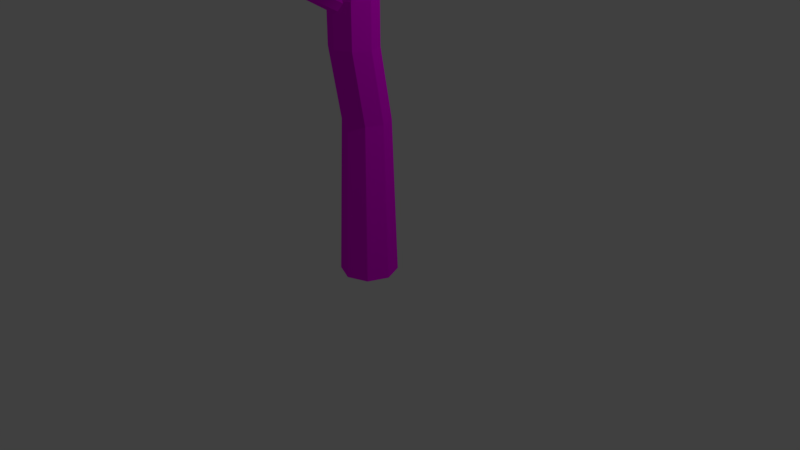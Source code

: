 # Source: Tree004.blend  (saved by Blender 2.79.0; exported with 4.5.12 LTS)
import bpy
from mathutils import Matrix  # noqa: F401  (used for matrix-valued properties, if any)

bpy.ops.wm.read_factory_settings(use_empty=True)
scene = bpy.context.scene
scene.name = 'Scene'

# ---- collections
col_collection_1 = bpy.data.collections.new('Collection 1'); scene.collection.children.link(col_collection_1)

# ---- images (referenced by path relative to the original .blend; pixels are not part of the script)
import os
ASSET_DIR = os.environ.get("B2B_ASSET_DIR", "")  # directory of the original .blend (textures are referenced by path, not embedded)
HERE = os.path.dirname(os.path.abspath(__file__))  # packed textures are extracted next to this script under _unpacked/

def load_image(name, relpath, width, height, colorspace="sRGB"):
    """Load a texture the original file referenced (path relative to the .blend, or extracted next to this script)."""
    p = next((c for c in (os.path.join(HERE, relpath), os.path.join(ASSET_DIR, relpath)) if relpath and os.path.exists(c)), "")
    if p:
        img = bpy.data.images.load(p, check_existing=True)
        img.name = name
    else:  # same state as the original file: an image datablock whose file is absent (Cycles renders it pink)
        img = bpy.data.images.new(name, width, height)
        img.source = "FILE"
        img.filepath = "//" + (relpath or name)
    img.colorspace_settings.name = colorspace
    return img
img_tree004tex_png = load_image('Tree004Tex.png', 'Tree004Tex.png', 1024, 1024, 'sRGB')

# ---- materials (node trees are filled in below, after node groups)
mat_root = bpy.data.materials.new('Root')
mat_root.alpha_threshold = 0.0
mat_root.roughness = 0.5

# ---- material node trees
mat_root.use_nodes = True; mat_root.node_tree.nodes.clear()
_N = mat_root.node_tree.nodes; _L = mat_root.node_tree.links
n0 = _N.new('ShaderNodeBsdfDiffuse'); n0.name = 'Diffuse BSDF'; n0.location = (159, 336)
n1 = _N.new('ShaderNodeTexImage'); n1.name = 'Image Texture'; n1.location = (-18, 276)
n1.width = 140
n1.image = img_tree004tex_png
n2 = _N.new('ShaderNodeOutputMaterial'); n2.name = 'Material Output'; n2.location = (384, 299)
_L.new(n0.outputs[0], n2.inputs[0])
_L.new(n1.outputs[0], n0.inputs[0])
n2.is_active_output = True

# ---- world
world_world = bpy.data.worlds.new('World'); scene.world = world_world
world_world.color = (0.05088, 0.05088, 0.05088)
world_world.use_sun_shadow = False
world_world.sun_shadow_jitter_overblur = 0.0
world_world.cycles.sampling_method = 'MANUAL'

# ---- cameras
cam_camera = bpy.data.cameras.new('Camera')
cam_camera.clip_end = 100.0
cam_camera.lens = 35.0
cam_camera.sensor_width = 32.0
cam_camera.sensor_height = 18.0
cam_camera.ortho_scale = 7.314
cam_camera.dof.focus_distance = 0.0

# ---- lights
light_lamp = bpy.data.lights.new('Lamp', 'POINT')
light_lamp.transmission_factor = 0.0
light_lamp.cutoff_distance = 30.0
light_lamp.energy = 100.0
light_lamp.shadow_buffer_clip_start = 1.001
light_lamp.shadow_soft_size = 0.1
light_lamp.shadow_maximum_resolution = 0.006
light_lamp.use_absolute_resolution = True

# ---- meshes
me_cylinder_001 = bpy.data.meshes.new('Cylinder.001')
me_cylinder_001.from_pydata([(2.974e-09, 0.3684, -0.2), (2.974e-09, 0.3684, -0.2), (0.0, 0.3, 1.828), (0.2605, 0.2605, -0.2), (0.2605, 0.2605, -0.2), (0.2605, 0.2605, -0.2), (0.2121, 0.2121, 1.828), (0.2121, 0.2121, 1.828), (0.3684, -1.61e-08, -0.2), (0.3684, -1.61e-08, -0.2), (0.3, -1.311e-08, 1.828), (0.2605, -0.2605, -0.2), (0.2605, -0.2605, -0.2), (0.2605, -0.2605, -0.2), (0.2121, -0.2121, 1.828), (0.2121, -0.2121, 1.828), (-2.924e-08, -0.3684, -0.2), (-2.924e-08, -0.3684, -0.2), (-2.623e-08, -0.3, 1.828), (-0.2605, -0.2605, -0.2), (-0.2605, -0.2605, -0.2), (-0.2605, -0.2605, -0.2), (-0.2121, -0.2121, 1.828), (-0.2121, -0.2121, 1.828), (-0.3684, 4.394e-09, -0.2), (-0.3684, 4.394e-09, -0.2), (-0.3, 3.577e-09, 1.828), (-0.2605, 0.2605, -0.2), (-0.2605, 0.2605, -0.2), (-0.2605, 0.2605, -0.2), (-0.2121, 0.2121, 1.828), (-0.2121, 0.2121, 1.828), (0.2121, 0.04112, 2.746), (0.2121, 0.04112, 2.746), (0.0, 0.129, 2.746), (0.3, -0.171, 2.746), (0.2121, -0.3831, 2.746), (0.2121, -0.3831, 2.746), (-2.623e-08, -0.471, 2.746), (-0.2121, -0.3831, 2.746), (-0.2121, -0.3831, 2.746), (-0.3, -0.171, 2.746), (-0.2121, 0.04112, 2.746), (-0.2121, 0.04112, 2.746), (0.2121, 0.04112, 3.296), (0.2121, 0.04112, 3.296), (0.0, 0.129, 3.296), (0.3, -0.171, 3.296), (0.2121, -0.3831, 3.296), (0.2121, -0.3831, 3.296), (-2.623e-08, -0.471, 3.296), (-0.2121, -0.3831, 3.296), (-0.2121, -0.3831, 3.296), (-0.3, -0.171, 3.296), (-0.2121, 0.04112, 3.296), (-0.2121, 0.04112, 3.296), (0.2121, 0.3057, 4.181), (0.2121, 0.3057, 4.181), (2.072e-07, 0.3936, 4.181), (0.3, 0.09355, 4.181), (0.2121, -0.1186, 4.181), (0.2121, -0.1186, 4.181), (1.81e-07, -0.2064, 4.181), (-0.2121, -0.1186, 4.181), (-0.2121, -0.1186, 4.181), (-0.3, 0.09355, 4.181), (-0.2121, 0.3057, 4.181), (-0.2121, 0.3057, 4.181), (0.1678, 0.2613, 5.018), (0.1678, 0.2613, 5.018), (4.015e-07, 0.3308, 5.018), (4.015e-07, 0.3308, 5.018), (0.2373, 0.09355, 5.018), (0.1678, -0.07424, 5.018), (0.1678, -0.07424, 5.018), (3.807e-07, -0.1437, 5.018), (-0.1678, -0.07424, 5.018), (-0.1678, -0.07424, 5.018), (-0.2373, 0.09355, 5.018), (-0.1678, 0.2613, 5.018), (-0.1678, 0.2613, 5.018), (0.2121, 0.6692, 6.014), (0.2121, 0.6692, 6.014), (8.698e-07, 0.7571, 6.014), (8.698e-07, 0.7571, 6.014), (0.3, 0.4571, 6.014), (0.2121, 0.245, 6.014), (0.2121, 0.245, 6.014), (8.436e-07, 0.1571, 6.014), (-0.2121, 0.245, 6.014), (-0.2121, 0.245, 6.014), (-0.3, 0.4571, 6.014), (-0.2121, 0.6692, 6.014), (-0.2121, 0.6692, 6.014), (0.2362, 0.6019, 6.595), (0.2362, 0.6019, 6.595), (0.2362, 0.6019, 6.595), (1.143e-06, 0.6997, 6.595), (1.143e-06, 0.6997, 6.595), (0.3341, 0.3657, 6.595), (0.3341, 0.3657, 6.595), (0.2362, 0.1294, 6.595), (0.2362, 0.1294, 6.595), (0.2362, 0.1294, 6.595), (1.114e-06, 0.03157, 6.595), (1.114e-06, 0.03157, 6.595), (-0.2362, 0.1294, 6.595), (-0.2362, 0.1294, 6.595), (-0.2362, 0.1294, 6.595), (-0.3341, 0.3657, 6.595), (-0.3341, 0.3657, 6.595), (-0.2362, 0.6019, 6.595), (-0.2362, 0.6019, 6.595), (-0.2362, 0.6019, 6.595), (-1.621e-08, 1.077, 5.169), (-1.114e-08, 0.03117, 4.617), (-1.114e-08, 0.03117, 4.617), (0.03125, 1.077, 5.157), (0.03125, 1.077, 5.157), (0.09681, 0.03117, 4.577), (0.09681, 0.03117, 4.577), (0.09681, 0.03117, 4.577), (0.04419, 1.077, 5.125), (0.1369, 0.03117, 4.48), (0.1369, 0.03117, 4.48), (0.03125, 1.077, 5.094), (0.03125, 1.077, 5.094), (0.09681, 0.03117, 4.383), (0.09681, 0.03117, 4.383), (0.09681, 0.03117, 4.383), (-2.007e-08, 1.077, 5.081), (-2.007e-08, 1.077, 5.081), (-2.311e-08, 0.03117, 4.343), (-2.311e-08, 0.03117, 4.343), (-0.03125, 1.077, 5.094), (-0.03125, 1.077, 5.094), (-0.03125, 1.077, 5.094), (-0.09681, 0.03117, 4.383), (-0.09681, 0.03117, 4.383), (-0.09681, 0.03117, 4.383), (-0.04419, 1.077, 5.125), (-0.1369, 0.03117, 4.48), (-0.1369, 0.03117, 4.48), (-0.03125, 1.077, 5.157), (-0.03125, 1.077, 5.157), (-0.09681, 0.03117, 4.577), (-0.09681, 0.03117, 4.577), (-0.09681, 0.03117, 4.577), (-1.621e-08, 1.309, 5.367), (-1.621e-08, 1.309, 5.367), (0.03125, 1.309, 5.354), (0.03125, 1.309, 5.354), (0.03125, 1.309, 5.354), (0.04419, 1.309, 5.323), (0.04419, 1.309, 5.323), (0.03125, 1.309, 5.291), (0.03125, 1.309, 5.291), (0.03125, 1.309, 5.291), (-2.007e-08, 1.309, 5.279), (-2.007e-08, 1.309, 5.279), (-0.03125, 1.309, 5.291), (-0.03125, 1.309, 5.291), (-0.04419, 1.309, 5.323), (-0.04419, 1.309, 5.323), (-0.03125, 1.309, 5.354), (-0.03125, 1.309, 5.354), (-0.03125, 1.309, 5.354), (-1.621e-08, 1.542, 5.731), (-1.621e-08, 1.542, 5.731), (0.03125, 1.542, 5.718), (0.03125, 1.542, 5.718), (0.04419, 1.542, 5.687), (0.04419, 1.542, 5.687), (0.04419, 1.542, 5.687), (0.03125, 1.542, 5.655), (0.03125, 1.542, 5.655), (-2.007e-08, 1.542, 5.642), (-0.03125, 1.542, 5.655), (-0.04419, 1.542, 5.687), (-0.04419, 1.542, 5.687), (-0.03125, 1.542, 5.718), (-0.03125, 1.542, 5.718), (-0.03125, 1.542, 5.718), (1.065, 0.02166, 4.399), (1.065, 0.02166, 4.399), (-0.02319, 0.02166, 4.135), (-0.02319, 0.02166, 4.135), (1.065, -0.09696, 4.35), (1.065, -0.09696, 4.35), (1.065, -0.09696, 4.35), (-0.02319, -0.1439, 4.066), (-0.02319, -0.1439, 4.066), (-0.02319, -0.1439, 4.066), (1.065, -0.1461, 4.231), (-0.02319, -0.2125, 3.901), (-0.02319, -0.2125, 3.901), (1.065, -0.09696, 4.113), (1.065, -0.09696, 4.113), (-0.02319, -0.1439, 3.735), (-0.02319, -0.1439, 3.735), (-0.02319, -0.1439, 3.735), (1.065, 0.02166, 4.064), (-0.02319, 0.02166, 3.666), (-0.02319, 0.02166, 3.666), (1.065, 0.1403, 4.113), (1.065, 0.1403, 4.113), (-0.02319, 0.1872, 3.735), (-0.02319, 0.1872, 3.735), (-0.02319, 0.1872, 3.735), (1.065, 0.1894, 4.231), (-0.02319, 0.2558, 3.901), (-0.02319, 0.2558, 3.901), (1.065, 0.1403, 4.35), (1.065, 0.1403, 4.35), (-0.02319, 0.1872, 4.066), (-0.02319, 0.1872, 4.066), (-0.02319, 0.1872, 4.066), (1.942, 0.02166, 5.091), (1.942, 0.02166, 5.091), (1.942, -0.05973, 5.057), (1.942, -0.05973, 5.057), (1.942, -0.09345, 4.976), (1.942, -0.05973, 4.894), (1.942, -0.05973, 4.894), (1.942, 0.02166, 4.86), (1.942, 0.02166, 4.86), (1.942, 0.103, 4.894), (1.942, 0.103, 4.894), (1.942, 0.103, 4.894), (1.942, 0.1368, 4.976), (1.942, 0.1368, 4.976), (1.942, 0.103, 5.057), (1.942, 0.103, 5.057), (1.942, 0.103, 5.057), (2.427, 0.02166, 5.713), (2.427, 0.02166, 5.713), (2.449, -0.03177, 5.71), (2.449, -0.03177, 5.71), (2.449, -0.03177, 5.71), (2.502, -0.05391, 5.7), (2.502, -0.05391, 5.7), (2.555, -0.03177, 5.691), (2.555, -0.03177, 5.691), (2.555, -0.03177, 5.691), (2.576, 0.02166, 5.687), (2.576, 0.02166, 5.687), (2.576, 0.02166, 5.687), (2.555, 0.07509, 5.691), (2.555, 0.07509, 5.691), (2.502, 0.09722, 5.7), (2.502, 0.09722, 5.7), (2.502, 0.09722, 5.7), (2.449, 0.07509, 5.71), (2.449, 0.07509, 5.71), (2.449, 0.07509, 5.71), (-0.2246, -0.8842, 3.661), (0.06175, -0.09745, 3.34), (0.06175, -0.09745, 3.34), (-0.3052, -0.8549, 3.626), (-0.3052, -0.8549, 3.626), (-0.3052, -0.8549, 3.626), (-0.0682, -0.05015, 3.282), (-0.0682, -0.05015, 3.282), (-0.0682, -0.05015, 3.282), (-0.3386, -0.8427, 3.54), (-0.3386, -0.8427, 3.54), (-0.122, -0.03056, 3.144), (-0.122, -0.03056, 3.144), (-0.3052, -0.8549, 3.454), (-0.3052, -0.8549, 3.454), (-0.0682, -0.05015, 3.006), (-0.0682, -0.05015, 3.006), (-0.0682, -0.05015, 3.006), (-0.2246, -0.8842, 3.419), (0.06175, -0.09745, 2.948), (0.06175, -0.09745, 2.948), (-0.144, -0.9135, 3.454), (-0.144, -0.9135, 3.454), (0.1917, -0.1448, 3.006), (0.1917, -0.1448, 3.006), (0.1917, -0.1448, 3.006), (-0.1106, -0.9257, 3.54), (-0.1106, -0.9257, 3.54), (0.2455, -0.1643, 3.144), (0.2455, -0.1643, 3.144), (0.2455, -0.1643, 3.144), (-0.144, -0.9135, 3.626), (-0.144, -0.9135, 3.626), (0.1917, -0.1448, 3.282), (0.1917, -0.1448, 3.282), (0.1917, -0.1448, 3.282), (-0.6019, -1.921, 4.534), (-0.6019, -1.921, 4.534), (-0.6019, -1.921, 4.534), (-0.6438, -1.905, 4.515), (-0.6438, -1.905, 4.515), (-0.6612, -1.899, 4.471), (-0.6612, -1.899, 4.471), (-0.6438, -1.905, 4.426), (-0.6438, -1.905, 4.426), (-0.6019, -1.921, 4.407), (-0.6019, -1.921, 4.407), (-0.6019, -1.921, 4.407), (-0.5599, -1.936, 4.426), (-0.5599, -1.936, 4.426), (-0.5425, -1.942, 4.471), (-0.5425, -1.942, 4.471), (-0.5599, -1.936, 4.515), (-0.5599, -1.936, 4.515), (-0.6762, -2.125, 4.931), (-0.6762, -2.125, 4.931), (-0.6762, -2.125, 4.931), (-0.7181, -2.11, 4.912), (-0.7181, -2.11, 4.912), (-0.7355, -2.103, 4.867), (-0.7355, -2.103, 4.867), (-0.7355, -2.103, 4.867), (-0.7181, -2.11, 4.823), (-0.7181, -2.11, 4.823), (-0.6762, -2.125, 4.804), (-0.6762, -2.125, 4.804), (-0.6342, -2.14, 4.823), (-0.6169, -2.146, 4.867), (-0.6169, -2.146, 4.867), (-0.6342, -2.14, 4.912), (-0.6342, -2.14, 4.912), (-0.9493, 0.09056, 5.363), (-0.1639, 0.09056, 4.948), (-0.1639, 0.09056, 4.948), (-0.9493, 0.114, 5.353), (-0.9493, 0.114, 5.353), (-0.1639, 0.1633, 4.918), (-0.1639, 0.1633, 4.918), (-0.1639, 0.1633, 4.918), (-0.9493, 0.1237, 5.33), (-0.1639, 0.1934, 4.846), (-0.1639, 0.1934, 4.846), (-0.9493, 0.114, 5.307), (-0.9493, 0.114, 5.307), (-0.1639, 0.1633, 4.773), (-0.1639, 0.1633, 4.773), (-0.1639, 0.1633, 4.773), (-0.9493, 0.09056, 5.297), (-0.1639, 0.09056, 4.743), (-0.1639, 0.09056, 4.743), (-0.9493, 0.06709, 5.307), (-0.9493, 0.06709, 5.307), (-0.1639, 0.01786, 4.773), (-0.1639, 0.01786, 4.773), (-0.1639, 0.01786, 4.773), (-0.9493, 0.05737, 5.33), (-0.1639, -0.01225, 4.846), (-0.1639, -0.01225, 4.846), (-0.9493, 0.06709, 5.353), (-0.9493, 0.06709, 5.353), (-0.1639, 0.01786, 4.918), (-0.1639, 0.01786, 4.918), (-0.1639, 0.01786, 4.918), (-1.123, 0.09056, 5.511), (-1.123, 0.09056, 5.511), (-1.123, 0.114, 5.502), (-1.123, 0.114, 5.502), (-1.123, 0.114, 5.502), (-1.123, 0.1237, 5.478), (-1.123, 0.1237, 5.478), (-1.123, 0.114, 5.455), (-1.123, 0.114, 5.455), (-1.123, 0.114, 5.455), (-1.123, 0.09056, 5.445), (-1.123, 0.09056, 5.445), (-1.123, 0.06709, 5.455), (-1.123, 0.06709, 5.455), (-1.123, 0.06709, 5.455), (-1.123, 0.05737, 5.478), (-1.123, 0.05737, 5.478), (-1.123, 0.06709, 5.502), (-1.123, 0.06709, 5.502), (-1.298, 0.09056, 5.785), (-1.298, 0.09056, 5.785), (-1.298, 0.09056, 5.785), (-1.298, 0.114, 5.775), (-1.298, 0.114, 5.775), (-1.298, 0.1237, 5.752), (-1.298, 0.1237, 5.752), (-1.298, 0.1237, 5.752), (-1.298, 0.114, 5.728), (-1.298, 0.114, 5.728), (-1.298, 0.09056, 5.718), (-1.298, 0.06709, 5.728), (-1.298, 0.05737, 5.752), (-1.298, 0.05737, 5.752), (-1.298, 0.06709, 5.775), (-1.298, 0.06709, 5.775), (-1.298, 0.06709, 5.775), (-0.05805, 0.9057, 6.278), (0.7724, 1.4, 6.692), (-0.1986, 1.642, 7.015), (0.1805, -1.595, 9.261), (2.18, -0.7134, 8.394), (2.18, -0.7134, 8.394), (2.18, -0.7134, 8.394), (0.7985, 0.6194, 9.751), (0.7985, 0.6194, 9.751), (0.7985, 0.6194, 9.751), (-1.437, 0.1103, 9.233), (-1.437, 0.1103, 9.233), (-1.437, 0.1103, 9.233), (-1.437, -1.537, 7.556), (-1.437, -1.537, 7.556), (-1.437, -1.537, 7.556), (0.7985, -2.046, 7.038), (0.7985, -2.046, 7.038), (0.7985, -2.046, 7.038), (1.798, 1.537, 7.832), (1.798, 1.537, 7.832), (1.798, 1.537, 7.832), (-0.4374, 2.046, 8.35), (-0.4374, 2.046, 8.35), (-0.4374, 2.046, 8.35), (-1.819, 0.7134, 6.993), (-1.819, 0.7134, 6.993), (-1.819, 0.7134, 6.993), (-0.4374, -0.6194, 5.636), (-0.4374, -0.6194, 5.636), (-0.4374, -0.6194, 5.636), (1.798, -0.1103, 6.154), (1.798, -0.1103, 6.154), (0.1805, 1.595, 6.127), (0.1805, 1.595, 6.127), (1.272, -0.3031, 5.765), (1.272, -0.3031, 5.765), (2.147, -0.9717, 5.401), (2.147, -0.9717, 5.401), (2.133, -0.7314, 6.536), (2.133, -0.7314, 6.536), (2.133, -0.7314, 6.536), (1.606, 0.413, 6.548), (1.606, 0.413, 6.548), (1.606, 0.413, 6.548), (1.293, 0.88, 5.42), (1.293, 0.88, 5.42), (1.293, 0.88, 5.42), (1.628, 0.0242, 4.711), (1.628, 0.0242, 4.711), (1.628, 0.0242, 4.711), (3.021, -0.6688, 5.958), (3.021, -0.6688, 5.958), (3.021, -0.6688, 5.958), (2.687, 0.187, 6.667), (2.687, 0.187, 6.667), (2.687, 0.187, 6.667), (2.168, 1.183, 5.978), (2.168, 1.183, 5.978), (2.168, 1.183, 5.978), (2.181, 0.9426, 4.842), (2.181, 0.9426, 4.842), (2.181, 0.9426, 4.842), (2.709, -0.2018, 4.83), (2.709, -0.2018, 4.83), (2.709, -0.2018, 4.83), (3.043, 0.5143, 5.613), (-2.097, -0.9606, 5.395), (-2.097, -0.9606, 5.395), (-2.097, -0.9606, 5.395), (-1.797, 0.1056, 4.854), (-1.797, 0.1056, 4.854), (-1.01, -0.5533, 5.395), (-1.01, -0.5533, 5.395), (-1.01, 0.7645, 5.395), (-1.01, 0.7645, 5.395), (-1.01, 0.7645, 5.395), (-2.769, 0.1056, 5.395), (-2.769, 0.1056, 5.395), (-2.769, 0.1056, 5.395), (-2.097, 1.172, 5.395), (-2.097, 1.172, 5.395), (-2.097, 1.172, 5.395), (-0.8248, 0.1056, 6.27), (-0.8248, 0.1056, 6.27), (-0.8248, 0.1056, 6.27), (-1.496, -0.9606, 6.27), (-1.496, -0.9606, 6.27), (-1.496, -0.9606, 6.27), (-2.583, -0.5533, 6.27), (-2.583, -0.5533, 6.27), (-2.583, -0.5533, 6.27), (-2.583, 0.7645, 6.27), (-2.583, 0.7645, 6.27), (-2.583, 0.7645, 6.27), (-1.496, 1.172, 6.27), (-1.496, 1.172, 6.27), (-1.496, 1.172, 6.27), (-1.797, 0.1056, 6.811), (-0.9417, -3.006, 4.623), (-0.9417, -3.006, 4.623), (-0.9417, -3.006, 4.623), (-0.6414, -1.94, 4.26), (-0.6414, -1.94, 4.26), (0.145, -2.599, 4.623), (0.145, -2.599, 4.623), (0.145, -1.281, 4.623), (0.145, -1.281, 4.623), (0.145, -1.281, 4.623), (-1.613, -1.94, 4.623), (-1.613, -1.94, 4.623), (-1.613, -1.94, 4.623), (-0.9417, -0.874, 4.623), (-0.9417, -0.874, 4.623), (-0.9417, -0.874, 4.623), (0.3307, -1.94, 5.211), (0.3307, -1.94, 5.211), (0.3307, -1.94, 5.211), (-0.341, -3.006, 5.211), (-0.341, -3.006, 5.211), (-0.341, -3.006, 5.211), (-1.428, -2.599, 5.211), (-1.428, -2.599, 5.211), (-1.428, -2.599, 5.211), (-1.428, -1.281, 5.211), (-1.428, -1.281, 5.211), (-1.428, -1.281, 5.211), (-0.341, -0.874, 5.211), (-0.341, -0.874, 5.211), (-0.341, -0.874, 5.211), (-0.6414, -1.94, 5.574), (-0.2604, 1.34, 5.342), (-0.2604, 1.34, 5.342), (0.7341, 1.213, 5.658), (0.7341, 1.213, 5.658), (-0.05805, 0.9057, 6.278), (-0.05805, 0.9057, 6.278), (-0.05805, 0.9057, 6.278), (-0.8369, 1.605, 6.18), (-0.8369, 1.605, 6.18), (-0.8369, 1.605, 6.18), (-0.526, 2.345, 5.501), (-0.526, 2.345, 5.501), (-0.526, 2.345, 5.501), (0.4449, 2.102, 5.178), (0.4449, 2.102, 5.178), (0.4449, 2.102, 5.178), (0.7724, 1.4, 6.692), (0.7724, 1.4, 6.692), (0.7724, 1.4, 6.692), (-0.1986, 1.642, 7.015), (-0.1986, 1.642, 7.015), (-0.1986, 1.642, 7.015), (-0.4878, 2.532, 6.535), (-0.4878, 2.532, 6.535), (-0.4878, 2.532, 6.535), (0.3044, 2.839, 5.915), (0.3044, 2.839, 5.915), (0.3044, 2.839, 5.915), (1.083, 2.139, 6.013), (1.083, 2.139, 6.013), (1.083, 2.139, 6.013), (0.5068, 2.405, 6.851)], [], [(0, 2, 6), (0, 6, 3), (4, 7, 10), (4, 10, 8), (8, 10, 14), (8, 14, 11), (12, 15, 18), (12, 18, 16), (16, 18, 22), (16, 22, 19), (20, 23, 26), (20, 26, 24), (26, 23, 39), (26, 39, 41), (24, 26, 30), (24, 30, 27), (2, 0, 28), (2, 28, 31), (29, 1, 5), (5, 9, 13), (13, 17, 21), (21, 25, 29), (29, 5, 13), (13, 21, 29), (40, 38, 50), (40, 50, 51), (18, 15, 36), (18, 36, 38), (30, 26, 41), (30, 41, 42), (10, 7, 32), (10, 32, 35), (22, 18, 38), (22, 38, 40), (2, 31, 43), (2, 43, 34), (6, 2, 34), (6, 34, 33), (14, 10, 35), (14, 35, 37), (54, 53, 65), (54, 65, 66), (37, 35, 47), (37, 47, 48), (33, 34, 46), (33, 46, 44), (34, 43, 55), (34, 55, 46), (41, 39, 52), (41, 52, 53), (38, 36, 49), (38, 49, 50), (35, 32, 45), (35, 45, 47), (42, 41, 53), (42, 53, 54), (65, 63, 76), (65, 76, 78), (51, 50, 62), (51, 62, 64), (48, 47, 59), (48, 59, 60), (44, 46, 58), (44, 58, 56), (46, 55, 67), (46, 67, 58), (53, 52, 63), (53, 63, 65), (50, 49, 61), (50, 61, 62), (47, 45, 57), (47, 57, 59), (68, 70, 83), (68, 83, 81), (62, 61, 73), (62, 73, 75), (59, 57, 68), (59, 68, 72), (66, 65, 78), (66, 78, 79), (64, 62, 75), (64, 75, 77), (60, 59, 72), (60, 72, 74), (56, 58, 71), (56, 71, 69), (58, 67, 80), (58, 80, 71), (92, 91, 109), (92, 109, 111), (71, 80, 93), (71, 93, 84), (78, 76, 89), (78, 89, 91), (75, 73, 86), (75, 86, 88), (72, 68, 81), (72, 81, 85), (79, 78, 91), (79, 91, 92), (77, 75, 88), (77, 88, 90), (74, 72, 85), (74, 85, 87), (99, 94, 97), (97, 112, 110), (110, 106, 104), (104, 101, 99), (99, 97, 110), (110, 104, 99), (90, 88, 105), (90, 105, 107), (87, 85, 100), (87, 100, 102), (82, 84, 98), (82, 98, 95), (84, 93, 113), (84, 113, 98), (91, 89, 108), (91, 108, 109), (88, 86, 103), (88, 103, 105), (85, 81, 96), (85, 96, 100), (114, 115, 119), (114, 119, 117), (118, 120, 123), (118, 123, 122), (122, 123, 127), (122, 127, 125), (126, 128, 132), (126, 132, 130), (130, 132, 137), (130, 137, 134), (135, 138, 141), (135, 141, 140), (124, 121, 116), (116, 145, 142), (142, 139, 133), (133, 129, 124), (124, 116, 142), (142, 133, 124), (140, 141, 146), (140, 146, 143), (144, 147, 115), (144, 115, 114), (135, 140, 162), (135, 162, 160), (155, 158, 176), (155, 176, 174), (126, 130, 159), (126, 159, 156), (140, 143, 164), (140, 164, 162), (118, 122, 153), (118, 153, 150), (131, 136, 161), (131, 161, 158), (144, 114, 148), (144, 148, 165), (114, 117, 151), (114, 151, 148), (122, 125, 157), (122, 157, 153), (180, 167, 169), (169, 171, 174), (174, 176, 177), (177, 178, 180), (180, 169, 174), (174, 177, 180), (152, 154, 172), (152, 172, 170), (162, 164, 181), (162, 181, 179), (158, 161, 177), (158, 177, 176), (153, 157, 175), (153, 175, 173), (149, 152, 170), (149, 170, 168), (166, 149, 168), (166, 168, 182), (161, 163, 178), (161, 178, 177), (183, 185, 190), (183, 190, 187), (188, 191, 194), (188, 194, 193), (193, 194, 198), (193, 198, 196), (197, 199, 202), (197, 202, 201), (201, 202, 206), (201, 206, 204), (205, 207, 210), (205, 210, 209), (195, 192, 186), (186, 214, 211), (211, 208, 203), (203, 200, 195), (195, 186, 211), (211, 203, 195), (209, 210, 215), (209, 215, 212), (213, 216, 185), (213, 185, 183), (205, 209, 229), (205, 229, 226), (222, 224, 244), (222, 244, 241), (197, 201, 224), (197, 224, 222), (209, 212, 231), (209, 231, 229), (188, 193, 221), (188, 221, 219), (201, 204, 227), (201, 227, 224), (213, 183, 217), (213, 217, 232), (184, 189, 220), (184, 220, 218), (193, 196, 223), (193, 223, 221), (252, 234, 236), (236, 239, 242), (242, 245, 247), (247, 249, 252), (252, 236, 242), (242, 247, 252), (219, 221, 240), (219, 240, 237), (229, 231, 253), (229, 253, 250), (225, 228, 248), (225, 248, 246), (221, 223, 243), (221, 243, 240), (218, 220, 238), (218, 238, 235), (233, 218, 235), (233, 235, 254), (228, 230, 251), (228, 251, 248), (255, 256, 261), (255, 261, 258), (259, 262, 266), (259, 266, 264), (264, 266, 270), (264, 270, 268), (269, 271, 274), (269, 274, 273), (273, 274, 278), (273, 278, 276), (277, 279, 283), (277, 283, 281), (267, 263, 257), (257, 288, 284), (284, 280, 275), (275, 272, 267), (267, 257, 284), (284, 275, 267), (282, 285, 289), (282, 289, 286), (287, 290, 256), (287, 256, 255), (277, 281, 305), (277, 305, 303), (298, 300, 319), (298, 319, 317), (269, 273, 301), (269, 301, 299), (282, 286, 307), (282, 307, 306), (260, 265, 296), (260, 296, 294), (273, 276, 304), (273, 304, 301), (287, 255, 291), (287, 291, 308), (255, 258, 295), (255, 295, 291), (264, 268, 298), (264, 298, 297), (324, 309, 312), (312, 314, 318), (318, 320, 321), (321, 322, 324), (324, 312, 318), (318, 321, 324), (294, 296, 315), (294, 315, 313), (306, 307, 325), (306, 325, 323), (302, 303, 321), (302, 321, 320), (297, 298, 317), (297, 317, 316), (292, 294, 313), (292, 313, 310), (307, 293, 311), (307, 311, 325), (303, 305, 322), (303, 322, 321), (326, 327, 331), (326, 331, 329), (330, 332, 335), (330, 335, 334), (334, 335, 339), (334, 339, 337), (338, 340, 343), (338, 343, 342), (342, 343, 347), (342, 347, 345), (346, 348, 351), (346, 351, 350), (336, 333, 328), (328, 355, 352), (352, 349, 344), (344, 341, 336), (336, 328, 352), (352, 344, 336), (350, 351, 356), (350, 356, 353), (354, 357, 327), (354, 327, 326), (346, 350, 373), (346, 373, 370), (365, 368, 387), (365, 387, 385), (338, 342, 369), (338, 369, 366), (350, 353, 375), (350, 375, 373), (330, 334, 363), (330, 363, 360), (342, 345, 371), (342, 371, 369), (354, 326, 358), (354, 358, 376), (326, 329, 361), (326, 361, 358), (334, 337, 367), (334, 367, 363), (391, 377, 380), (380, 382, 385), (385, 387, 388), (388, 389, 391), (391, 380, 385), (385, 388, 391), (362, 364, 383), (362, 383, 381), (373, 375, 392), (373, 392, 390), (368, 372, 388), (368, 388, 387), (363, 367, 386), (363, 386, 384), (359, 362, 381), (359, 381, 378), (376, 358, 379), (376, 379, 393), (372, 374, 389), (372, 389, 388), (394, 395, 396), (398, 401, 397), (402, 404, 397), (405, 407, 397), (408, 410, 397), (411, 399, 397), (413, 401, 400), (416, 404, 403), (419, 407, 406), (422, 410, 409), (425, 399, 412), (413, 417, 403), (416, 420, 406), (419, 423, 409), (422, 426, 412), (425, 414, 400), (427, 417, 415), (427, 420, 418), (427, 423, 421), (425, 428, 415), (427, 426, 424), (429, 431, 433), (432, 430, 442), (429, 434, 436), (429, 437, 439), (429, 440, 442), (432, 443, 457), (435, 431, 445), (438, 434, 448), (441, 437, 451), (444, 440, 454), (432, 458, 445), (435, 446, 448), (438, 449, 451), (441, 452, 454), (444, 455, 457), (447, 458, 460), (450, 446, 460), (453, 449, 460), (456, 452, 460), (459, 455, 460), (464, 466, 461), (467, 465, 468), (464, 462, 471), (464, 472, 474), (464, 475, 468), (467, 469, 477), (463, 466, 480), (473, 462, 483), (476, 472, 486), (470, 475, 489), (467, 478, 480), (463, 481, 483), (473, 484, 486), (476, 487, 489), (470, 490, 477), (482, 478, 492), (485, 481, 492), (488, 484, 492), (491, 487, 492), (479, 490, 492), (496, 498, 493), (499, 497, 500), (496, 494, 503), (496, 504, 506), (496, 507, 500), (499, 501, 509), (495, 498, 512), (505, 494, 515), (508, 504, 518), (502, 507, 521), (499, 510, 512), (495, 513, 515), (505, 516, 518), (508, 519, 521), (502, 522, 509), (514, 510, 524), (517, 513, 524), (520, 516, 524), (523, 519, 524), (511, 522, 524), (525, 527, 529), (528, 526, 538), (525, 530, 532), (525, 533, 535), (525, 536, 538), (528, 539, 553), (531, 527, 541), (534, 530, 544), (537, 533, 547), (540, 536, 550), (528, 554, 541), (534, 545, 547), (537, 548, 550), (540, 551, 553), (543, 554, 556), (546, 542, 556), (549, 545, 556), (552, 548, 556), (555, 551, 556)])
_uv = me_cylinder_001.uv_layers.new(name='UVMap')
_uv.uv.foreach_set('vector', [0.7817, 0.0002908, 0.7793, 0.1396, 0.7632, 0.1394, 0.7817, 0.0002908, 0.7632, 0.1394, 0.7619, 0.0, 0.5129, 0.6159, 0.5202, 0.4767, 0.5323, 0.4748, 0.5129, 0.6159, 0.5323, 0.4748, 0.5277, 0.6135, 0.508, 0.1655, 0.4974, 0.3036, 0.4815, 0.3033, 0.508, 0.1655, 0.4815, 0.3033, 0.4885, 0.1651, 0.7869, 0.4629, 0.7817, 0.3247, 0.7951, 0.3262, 0.7869, 0.4629, 0.7951, 0.3262, 0.8032, 0.4648, 0.6041, 0.4747, 0.603, 0.3339, 0.6191, 0.3334, 0.6041, 0.4747, 0.6191, 0.3334, 0.6239, 0.474, 0.7979, 0.9516, 0.7939, 0.8109, 0.8046, 0.8083, 0.7979, 0.9516, 0.8046, 0.8083, 0.811, 0.9484, 0.8046, 0.8083, 0.7939, 0.8109, 0.7893, 0.7498, 0.8046, 0.8083, 0.7893, 0.7498, 0.7999, 0.7473, 0.4458, 0.6324, 0.4391, 0.492, 0.4551, 0.4913, 0.4458, 0.6324, 0.4551, 0.4913, 0.4655, 0.6315, 0.5728, 0.3265, 0.5851, 0.4661, 0.57, 0.4695, 0.5728, 0.3265, 0.57, 0.4695, 0.5606, 0.3293, 0.6725, 0.9393, 0.6912, 0.9395, 0.7044, 0.9536, 0.7044, 0.9536, 0.7044, 0.9735, 0.6912, 0.9873, 0.6912, 0.9873, 0.6725, 0.9871, 0.6593, 0.973, 0.6593, 0.973, 0.6593, 0.9531, 0.6725, 0.9393, 0.6725, 0.9393, 0.7044, 0.9536, 0.6912, 0.9873, 0.6912, 0.9873, 0.6593, 0.973, 0.6725, 0.9393, 0.6141, 0.2724, 0.598, 0.2729, 0.5972, 0.2349, 0.6141, 0.2724, 0.5972, 0.2349, 0.6134, 0.2344, 0.7951, 0.3262, 0.7817, 0.3247, 0.7899, 0.2599, 0.7951, 0.3262, 0.7899, 0.2599, 0.8032, 0.2615, 0.4551, 0.4913, 0.4391, 0.492, 0.4243, 0.4284, 0.4551, 0.4913, 0.4243, 0.4284, 0.4404, 0.4277, 0.5323, 0.4748, 0.5202, 0.4767, 0.5296, 0.4118, 0.5323, 0.4748, 0.5296, 0.4118, 0.5417, 0.4099, 0.6191, 0.3334, 0.603, 0.3339, 0.598, 0.2729, 0.6191, 0.3334, 0.598, 0.2729, 0.6141, 0.2724, 0.5728, 0.3265, 0.5606, 0.3293, 0.5463, 0.2656, 0.5728, 0.3265, 0.5463, 0.2656, 0.5585, 0.2628, 0.7632, 0.1394, 0.7793, 0.1396, 0.774, 0.2049, 0.7632, 0.1394, 0.774, 0.2049, 0.7579, 0.2047, 0.4815, 0.3033, 0.4974, 0.3036, 0.4836, 0.3674, 0.4815, 0.3033, 0.4836, 0.3674, 0.4677, 0.3671, 0.438, 0.3899, 0.4219, 0.3906, 0.4347, 0.3305, 0.438, 0.3899, 0.4347, 0.3305, 0.4507, 0.3298, 0.4677, 0.3671, 0.4836, 0.3674, 0.4814, 0.4051, 0.4677, 0.3671, 0.4814, 0.4051, 0.4655, 0.4048, 0.7579, 0.2047, 0.774, 0.2049, 0.7739, 0.2425, 0.7579, 0.2047, 0.7739, 0.2425, 0.7578, 0.2422, 0.5585, 0.2628, 0.5463, 0.2656, 0.5441, 0.2278, 0.5585, 0.2628, 0.5441, 0.2278, 0.5564, 0.2249, 0.7999, 0.7473, 0.7893, 0.7498, 0.7888, 0.7118, 0.7999, 0.7473, 0.7888, 0.7118, 0.7994, 0.7093, 0.8032, 0.2615, 0.7899, 0.2599, 0.7888, 0.2221, 0.8032, 0.2615, 0.7888, 0.2221, 0.8021, 0.2237, 0.5417, 0.4099, 0.5296, 0.4118, 0.532, 0.3744, 0.5417, 0.4099, 0.532, 0.3744, 0.5441, 0.3725, 0.4404, 0.4277, 0.4243, 0.4284, 0.4219, 0.3906, 0.4404, 0.4277, 0.4219, 0.3906, 0.438, 0.3899, 0.8045, 0.6447, 0.7939, 0.6472, 0.7912, 0.5888, 0.8045, 0.6447, 0.7912, 0.5888, 0.7996, 0.5868, 0.6134, 0.2344, 0.5972, 0.2349, 0.602, 0.1703, 0.6134, 0.2344, 0.602, 0.1703, 0.6181, 0.1698, 0.4655, 0.4048, 0.4814, 0.4051, 0.4937, 0.4646, 0.4655, 0.4048, 0.4937, 0.4646, 0.4777, 0.4643, 0.7578, 0.2422, 0.7739, 0.2425, 0.7817, 0.2987, 0.7578, 0.2422, 0.7817, 0.2987, 0.7656, 0.2984, 0.5564, 0.2249, 0.5441, 0.2278, 0.5572, 0.1678, 0.5564, 0.2249, 0.5572, 0.1678, 0.5695, 0.1649, 0.7994, 0.7093, 0.7888, 0.7118, 0.7939, 0.6472, 0.7994, 0.7093, 0.7939, 0.6472, 0.8045, 0.6447, 0.5972, 0.2349, 0.5851, 0.233, 0.5898, 0.1684, 0.5972, 0.2349, 0.5898, 0.1684, 0.602, 0.1703, 0.5441, 0.3725, 0.532, 0.3744, 0.5277, 0.3178, 0.5441, 0.3725, 0.5277, 0.3178, 0.5398, 0.3159, 0.5299, 0.2598, 0.5172, 0.2588, 0.5084, 0.1968, 0.5299, 0.2598, 0.5084, 0.1968, 0.5245, 0.1981, 0.2697, 0.8804, 0.2829, 0.8826, 0.2829, 0.9392, 0.2697, 0.8804, 0.2829, 0.9392, 0.2725, 0.9374, 0.5398, 0.3159, 0.5277, 0.3178, 0.5299, 0.2598, 0.5398, 0.3159, 0.5299, 0.2598, 0.5395, 0.2583, 0.4507, 0.3298, 0.4347, 0.3305, 0.433, 0.2721, 0.4507, 0.3298, 0.433, 0.2721, 0.4457, 0.2716, 0.6181, 0.1698, 0.602, 0.1703, 0.6023, 0.1118, 0.6181, 0.1698, 0.6023, 0.1118, 0.6151, 0.1114, 0.4777, 0.4643, 0.4937, 0.4646, 0.488, 0.521, 0.4777, 0.4643, 0.488, 0.521, 0.4754, 0.5208, 0.7656, 0.2984, 0.7817, 0.2987, 0.7797, 0.3567, 0.7656, 0.2984, 0.7797, 0.3567, 0.7669, 0.3565, 0.5695, 0.1649, 0.5572, 0.1678, 0.5526, 0.1095, 0.5695, 0.1649, 0.5526, 0.1095, 0.5623, 0.1073, 0.4655, 0.2049, 0.4494, 0.2056, 0.4401, 0.1659, 0.4655, 0.2049, 0.4401, 0.1659, 0.458, 0.1651, 0.5623, 0.1073, 0.5526, 0.1095, 0.5728, 0.04294, 0.5623, 0.1073, 0.5728, 0.04294, 0.5851, 0.0401, 0.7996, 0.5868, 0.7912, 0.5888, 0.8004, 0.5159, 0.7996, 0.5868, 0.8004, 0.5159, 0.811, 0.5134, 0.6023, 0.1118, 0.5927, 0.1103, 0.5956, 0.03706, 0.6023, 0.1118, 0.5956, 0.03706, 0.6077, 0.03893, 0.5395, 0.2583, 0.5299, 0.2598, 0.5245, 0.1981, 0.5395, 0.2583, 0.5245, 0.1981, 0.5366, 0.1962, 0.4457, 0.2716, 0.433, 0.2721, 0.4494, 0.2056, 0.4457, 0.2716, 0.4494, 0.2056, 0.4655, 0.2049, 0.6151, 0.1114, 0.6023, 0.1118, 0.6077, 0.03893, 0.6151, 0.1114, 0.6077, 0.03893, 0.6239, 0.03841, 0.4754, 0.5208, 0.488, 0.521, 0.508, 0.5886, 0.4754, 0.5208, 0.508, 0.5886, 0.4921, 0.5883, 0.7588, 0.9424, 0.7715, 0.9552, 0.7715, 0.9731, 0.7715, 0.9731, 0.7588, 0.9859, 0.7408, 0.9859, 0.7408, 0.9859, 0.7281, 0.9732, 0.7281, 0.9552, 0.7281, 0.9552, 0.7408, 0.9425, 0.7588, 0.9424, 0.7588, 0.9424, 0.7715, 0.9731, 0.7408, 0.9859, 0.7408, 0.9859, 0.7281, 0.9552, 0.7588, 0.9424, 0.6239, 0.03841, 0.6077, 0.03893, 0.6042, 0.0005711, 0.6239, 0.03841, 0.6042, 0.0005711, 0.6221, 0.0, 0.4921, 0.5883, 0.508, 0.5886, 0.5015, 0.6294, 0.4921, 0.5883, 0.5015, 0.6294, 0.4838, 0.629, 0.9228, 0.1443, 0.9389, 0.1438, 0.9389, 0.1843, 0.9228, 0.1443, 0.9389, 0.1843, 0.921, 0.1849, 0.5851, 0.0401, 0.5728, 0.04294, 0.5655, 0.003161, 0.5851, 0.0401, 0.5655, 0.003161, 0.5792, 0.0, 0.811, 0.5134, 0.8004, 0.5159, 0.7989, 0.4775, 0.811, 0.5134, 0.7989, 0.4775, 0.8107, 0.4747, 0.3401, 0.91, 0.3535, 0.91, 0.3538, 0.9516, 0.3401, 0.91, 0.3538, 0.9516, 0.3388, 0.9516, 0.5366, 0.1962, 0.5245, 0.1981, 0.5306, 0.1579, 0.5366, 0.1962, 0.5306, 0.1579, 0.5441, 0.1558, 0.1319, 0.8931, 0.1333, 0.9647, 0.1265, 0.9647, 0.1319, 0.8931, 0.1265, 0.9647, 0.1298, 0.8931, 0.06862, 0.9422, 0.06111, 0.8759, 0.06707, 0.8738, 0.06862, 0.9422, 0.06707, 0.8738, 0.07054, 0.9415, 0.07054, 0.9415, 0.06707, 0.8738, 0.0722, 0.8685, 0.07054, 0.9415, 0.0722, 0.8685, 0.0722, 0.9399, 0.2843, 0.7343, 0.2843, 0.8026, 0.2791, 0.8002, 0.2843, 0.7343, 0.2791, 0.8002, 0.2826, 0.7335, 0.2826, 0.7335, 0.2791, 0.8002, 0.272, 0.7982, 0.2826, 0.7335, 0.272, 0.7982, 0.2803, 0.7328, 0.7806, 0.3867, 0.7806, 0.4665, 0.7747, 0.4643, 0.7806, 0.3867, 0.7747, 0.4643, 0.7787, 0.386, 0.6748, 0.4474, 0.6796, 0.4423, 0.6865, 0.4425, 0.6865, 0.4425, 0.6913, 0.4478, 0.6913, 0.4552, 0.6913, 0.4552, 0.6865, 0.4602, 0.6796, 0.4601, 0.6796, 0.4601, 0.6748, 0.4548, 0.6748, 0.4474, 0.6748, 0.4474, 0.6865, 0.4425, 0.6913, 0.4552, 0.6913, 0.4552, 0.6796, 0.4601, 0.6748, 0.4474, 0.7787, 0.386, 0.7747, 0.4643, 0.7694, 0.4593, 0.7787, 0.386, 0.7694, 0.4593, 0.777, 0.3844, 0.1341, 0.893, 0.1401, 0.9645, 0.1333, 0.9647, 0.1341, 0.893, 0.1333, 0.9647, 0.1319, 0.8931, 0.7806, 0.3867, 0.7787, 0.386, 0.7763, 0.3674, 0.7806, 0.3867, 0.7763, 0.3674, 0.7782, 0.3681, 0.139, 0.5226, 0.1411, 0.5226, 0.141, 0.5449, 0.139, 0.5226, 0.141, 0.5449, 0.1389, 0.5449, 0.2843, 0.7343, 0.2826, 0.7335, 0.2826, 0.7188, 0.2843, 0.7343, 0.2826, 0.7188, 0.2843, 0.7196, 0.7787, 0.386, 0.777, 0.3844, 0.7746, 0.3658, 0.7787, 0.386, 0.7746, 0.3658, 0.7763, 0.3674, 0.06862, 0.9422, 0.07054, 0.9415, 0.06841, 0.9594, 0.06862, 0.9422, 0.06841, 0.9594, 0.06649, 0.9601, 0.2712, 0.4843, 0.269, 0.4836, 0.269, 0.469, 0.2712, 0.4843, 0.269, 0.469, 0.2712, 0.4696, 0.269, 0.4868, 0.2667, 0.4864, 0.2667, 0.469, 0.269, 0.4868, 0.2667, 0.469, 0.269, 0.4693, 0.1319, 0.8931, 0.1298, 0.8931, 0.1295, 0.8774, 0.1319, 0.8931, 0.1295, 0.8774, 0.1317, 0.8774, 0.07054, 0.9415, 0.0722, 0.9399, 0.07006, 0.9577, 0.07054, 0.9415, 0.07006, 0.9577, 0.06841, 0.9594, 0.1412, 0.5507, 0.1391, 0.5506, 0.1375, 0.549, 0.1375, 0.549, 0.1375, 0.5466, 0.1389, 0.5449, 0.1389, 0.5449, 0.141, 0.5449, 0.1425, 0.5466, 0.1425, 0.5466, 0.1426, 0.549, 0.1412, 0.5507, 0.1412, 0.5507, 0.1375, 0.549, 0.1389, 0.5449, 0.1389, 0.5449, 0.1425, 0.5466, 0.1412, 0.5507, 0.1431, 0.49, 0.1417, 0.4915, 0.1417, 0.4646, 0.1431, 0.49, 0.1417, 0.4646, 0.1431, 0.4631, 0.143, 0.5221, 0.1417, 0.5201, 0.1417, 0.4915, 0.143, 0.5221, 0.1417, 0.4915, 0.143, 0.4935, 0.1411, 0.5226, 0.1426, 0.5243, 0.1425, 0.5466, 0.1411, 0.5226, 0.1425, 0.5466, 0.141, 0.5449, 0.4195, 0.5152, 0.4209, 0.5136, 0.4209, 0.5359, 0.4195, 0.5152, 0.4209, 0.5359, 0.4195, 0.5375, 0.1394, 0.5793, 0.1375, 0.5804, 0.1375, 0.5518, 0.1394, 0.5793, 0.1375, 0.5518, 0.1394, 0.5507, 0.1416, 0.5799, 0.1394, 0.5793, 0.1394, 0.5507, 0.1416, 0.5799, 0.1394, 0.5507, 0.1416, 0.5513, 0.42, 0.4336, 0.4214, 0.4351, 0.4214, 0.4627, 0.42, 0.4336, 0.4214, 0.4627, 0.42, 0.4612, 0.7588, 0.4423, 0.758, 0.3658, 0.7694, 0.3658, 0.7588, 0.4423, 0.7694, 0.3658, 0.767, 0.4423, 0.7947, 0.1363, 0.8187, 0.2081, 0.808, 0.2144, 0.7947, 0.1363, 0.808, 0.2144, 0.787, 0.1408, 0.787, 0.1408, 0.808, 0.2144, 0.8006, 0.2221, 0.787, 0.1408, 0.8006, 0.2221, 0.7817, 0.1463, 0.9866, 0.2673, 0.9866, 0.3322, 0.9743, 0.3315, 0.9866, 0.2673, 0.9743, 0.3315, 0.9777, 0.2668, 0.9777, 0.2668, 0.9743, 0.3315, 0.9636, 0.3337, 0.9777, 0.2668, 0.9636, 0.3337, 0.9701, 0.2684, 0.5441, 0.5417, 0.5548, 0.4695, 0.565, 0.4716, 0.5441, 0.5417, 0.565, 0.4716, 0.5514, 0.5432, 0.6239, 0.4512, 0.6316, 0.4423, 0.6425, 0.4424, 0.6425, 0.4424, 0.6503, 0.4514, 0.6503, 0.464, 0.6503, 0.464, 0.6425, 0.4729, 0.6316, 0.4727, 0.6316, 0.4727, 0.6239, 0.4638, 0.6239, 0.4512, 0.6239, 0.4512, 0.6425, 0.4424, 0.6503, 0.464, 0.6503, 0.464, 0.6316, 0.4727, 0.6239, 0.4512, 0.5514, 0.5432, 0.565, 0.4716, 0.5756, 0.4784, 0.5514, 0.5432, 0.5756, 0.4784, 0.559, 0.5481, 0.7503, 0.4423, 0.7461, 0.3658, 0.758, 0.3658, 0.7503, 0.4423, 0.758, 0.3658, 0.7588, 0.4423, 0.5441, 0.5417, 0.5514, 0.5432, 0.5704, 0.6137, 0.5441, 0.5417, 0.5704, 0.6137, 0.5654, 0.6126, 0.2759, 0.3945, 0.2703, 0.3951, 0.2764, 0.3261, 0.2759, 0.3945, 0.2764, 0.3261, 0.2802, 0.3274, 0.2802, 0.4681, 0.272, 0.469, 0.2703, 0.3951, 0.2802, 0.4681, 0.2703, 0.3951, 0.2759, 0.3945, 0.5514, 0.5432, 0.559, 0.5481, 0.5756, 0.617, 0.5514, 0.5432, 0.5756, 0.617, 0.5704, 0.6137, 0.7947, 0.1363, 0.787, 0.1408, 0.7961, 0.0613, 0.7947, 0.1363, 0.7961, 0.0613, 0.8014, 0.05819, 0.272, 0.469, 0.2667, 0.4638, 0.2667, 0.3915, 0.272, 0.469, 0.2667, 0.3915, 0.2703, 0.3951, 0.5748, 0.7092, 0.5832, 0.7097, 0.5832, 0.7752, 0.5748, 0.7092, 0.5832, 0.7752, 0.5774, 0.7748, 0.6571, 0.7785, 0.6489, 0.7785, 0.6492, 0.7168, 0.6571, 0.7785, 0.6492, 0.7168, 0.6548, 0.7168, 0.5846, 0.6038, 0.5781, 0.6101, 0.5756, 0.5365, 0.5846, 0.6038, 0.5756, 0.5365, 0.58, 0.5321, 0.5193, 0.6228, 0.5193, 0.6188, 0.5222, 0.6159, 0.5222, 0.6159, 0.5262, 0.6159, 0.529, 0.6187, 0.529, 0.6187, 0.529, 0.6228, 0.5262, 0.6257, 0.5262, 0.6257, 0.5222, 0.6257, 0.5193, 0.6228, 0.5193, 0.6228, 0.5222, 0.6159, 0.529, 0.6187, 0.529, 0.6187, 0.5262, 0.6257, 0.5193, 0.6228, 0.8014, 0.05819, 0.7961, 0.0613, 0.8157, 0.0, 0.8014, 0.05819, 0.8157, 0.0, 0.8187, 0.002742, 0.141, 0.5226, 0.1375, 0.5176, 0.138, 0.4638, 0.141, 0.5226, 0.138, 0.4638, 0.141, 0.4631, 0.2845, 0.3957, 0.2806, 0.3925, 0.2822, 0.3261, 0.2845, 0.3957, 0.2822, 0.3261, 0.2845, 0.3265, 0.58, 0.5321, 0.5756, 0.5365, 0.5815, 0.4695, 0.58, 0.5321, 0.5815, 0.4695, 0.5846, 0.4709, 0.4155, 0.4131, 0.4197, 0.4097, 0.4197, 0.4642, 0.4195, 0.5136, 0.4195, 0.57, 0.4169, 0.5691, 0.1431, 0.4631, 0.1375, 0.4617, 0.1392, 0.4101, 0.1431, 0.4631, 0.1392, 0.4101, 0.1431, 0.4094, 0.2845, 0.4599, 0.2806, 0.4566, 0.2809, 0.3977, 0.2845, 0.4599, 0.2809, 0.3977, 0.2845, 0.3957, 0.7405, 0.2156, 0.7402, 0.2754, 0.7304, 0.2756, 0.7405, 0.2156, 0.7304, 0.2756, 0.7344, 0.2157, 0.9541, 0.2827, 0.9636, 0.3455, 0.9546, 0.3506, 0.9541, 0.2827, 0.9546, 0.3506, 0.9486, 0.2859, 0.9486, 0.2859, 0.9546, 0.3506, 0.9476, 0.3558, 0.9486, 0.2859, 0.9476, 0.3558, 0.9442, 0.2891, 0.1258, 0.3971, 0.1186, 0.3325, 0.1288, 0.3303, 0.1258, 0.3971, 0.1288, 0.3303, 0.1321, 0.3958, 0.1321, 0.3958, 0.1288, 0.3303, 0.1375, 0.3304, 0.1321, 0.3958, 0.1375, 0.3304, 0.1375, 0.3959, 0.924, 0.2513, 0.9357, 0.1854, 0.9442, 0.1913, 0.924, 0.2513, 0.9442, 0.1913, 0.9293, 0.2549, 0.6574, 0.4423, 0.6676, 0.4423, 0.6748, 0.4498, 0.6748, 0.4498, 0.6748, 0.4603, 0.6676, 0.4678, 0.6676, 0.4678, 0.6574, 0.4677, 0.6503, 0.4603, 0.6503, 0.4603, 0.6503, 0.4497, 0.6574, 0.4423, 0.6574, 0.4423, 0.6748, 0.4498, 0.6676, 0.4678, 0.6676, 0.4678, 0.6503, 0.4603, 0.6574, 0.4423, 0.9801, 0.8745, 0.9886, 0.8097, 0.9953, 0.8152, 0.9801, 0.8745, 0.9953, 0.8152, 0.9843, 0.8779, 0.7465, 0.2157, 0.7498, 0.2756, 0.7402, 0.2754, 0.7465, 0.2157, 0.7402, 0.2754, 0.7405, 0.2156, 0.924, 0.2513, 0.9293, 0.2549, 0.9321, 0.3565, 0.924, 0.2513, 0.9321, 0.3565, 0.9293, 0.3546, 0.1416, 0.6048, 0.1385, 0.6061, 0.1385, 0.5818, 0.1416, 0.6048, 0.1385, 0.5818, 0.1416, 0.5804, 0.1258, 0.3971, 0.1321, 0.3958, 0.1314, 0.4894, 0.1258, 0.3971, 0.1314, 0.4894, 0.1281, 0.4901, 0.9801, 0.8745, 0.9843, 0.8779, 0.9953, 0.9771, 0.9801, 0.8745, 0.9953, 0.9771, 0.9932, 0.9753, 0.9918, 0.693, 0.987, 0.6973, 0.9804, 0.5959, 0.9918, 0.693, 0.9804, 0.5959, 0.9829, 0.5936, 0.1321, 0.3958, 0.1375, 0.3959, 0.1342, 0.4894, 0.1321, 0.3958, 0.1342, 0.4894, 0.1314, 0.4894, 0.4217, 0.4097, 0.4155, 0.4075, 0.4185, 0.3287, 0.4217, 0.4097, 0.4185, 0.3287, 0.4217, 0.3298, 0.7405, 0.2156, 0.7344, 0.2157, 0.7382, 0.1354, 0.7405, 0.2156, 0.7382, 0.1354, 0.7414, 0.1353, 0.9486, 0.2859, 0.9442, 0.2891, 0.9613, 0.1871, 0.9486, 0.2859, 0.9613, 0.1871, 0.9636, 0.1854, 0.411, 0.7268, 0.4138, 0.725, 0.4171, 0.7257, 0.4171, 0.7257, 0.4189, 0.7285, 0.4182, 0.7318, 0.4182, 0.7318, 0.4153, 0.7336, 0.412, 0.7328, 0.412, 0.7328, 0.4102, 0.73, 0.411, 0.7268, 0.411, 0.7268, 0.4171, 0.7257, 0.4182, 0.7318, 0.4182, 0.7318, 0.412, 0.7328, 0.411, 0.7268, 0.9829, 0.5936, 0.9804, 0.5959, 0.9893, 0.5655, 0.9829, 0.5936, 0.9893, 0.5655, 0.9918, 0.5633, 0.4215, 0.5136, 0.4201, 0.5106, 0.4201, 0.4797, 0.4215, 0.5136, 0.4201, 0.4797, 0.4215, 0.4827, 0.4189, 0.7577, 0.4156, 0.7569, 0.412, 0.7328, 0.4189, 0.7577, 0.412, 0.7328, 0.4153, 0.7336, 0.4197, 0.411, 0.4214, 0.4097, 0.4214, 0.4324, 0.4197, 0.411, 0.4214, 0.4324, 0.4197, 0.4336, 0.4199, 0.6009, 0.4169, 0.6022, 0.4169, 0.5714, 0.4199, 0.6009, 0.4169, 0.5714, 0.4199, 0.57, 0.4201, 0.5106, 0.4169, 0.5094, 0.4169, 0.4785, 0.4201, 0.5106, 0.4169, 0.4785, 0.4201, 0.4797, 0.9293, 0.3546, 0.9321, 0.3565, 0.9442, 0.3858, 0.9293, 0.3546, 0.9442, 0.3858, 0.9415, 0.3839, 0.7527, 0.3105, 0.7513, 0.3658, 0.7461, 0.3658, 0.7527, 0.3105, 0.7461, 0.3658, 0.751, 0.3105, 0.1407, 0.3936, 0.1375, 0.3331, 0.1422, 0.3303, 0.1407, 0.3936, 0.1422, 0.3303, 0.1422, 0.3927, 0.2772, 0.5845, 0.2845, 0.622, 0.28, 0.6244, 0.2772, 0.5845, 0.28, 0.6244, 0.2757, 0.5853, 0.5844, 0.6446, 0.5848, 0.709, 0.5801, 0.7092, 0.5844, 0.6446, 0.5801, 0.7092, 0.5829, 0.6446, 0.5829, 0.6446, 0.5801, 0.7092, 0.5748, 0.708, 0.5829, 0.6446, 0.5748, 0.708, 0.5812, 0.6442, 0.2845, 0.4951, 0.2845, 0.5584, 0.2803, 0.5565, 0.2845, 0.4951, 0.2803, 0.5565, 0.2831, 0.4945, 0.5193, 0.6198, 0.5193, 0.6253, 0.5161, 0.6292, 0.5161, 0.6292, 0.5116, 0.6292, 0.5084, 0.6253, 0.5084, 0.6253, 0.5084, 0.6198, 0.5116, 0.6159, 0.5116, 0.6159, 0.5161, 0.6159, 0.5193, 0.6198, 0.5193, 0.6198, 0.5161, 0.6292, 0.5084, 0.6253, 0.5084, 0.6253, 0.5116, 0.6159, 0.5193, 0.6198, 0.2831, 0.4945, 0.2803, 0.5565, 0.276, 0.5531, 0.2831, 0.4945, 0.276, 0.5531, 0.2818, 0.4934, 0.7543, 0.3105, 0.7563, 0.3658, 0.7513, 0.3658, 0.7543, 0.3105, 0.7513, 0.3658, 0.7527, 0.3105, 0.2845, 0.4951, 0.2831, 0.4945, 0.2814, 0.4796, 0.2845, 0.4951, 0.2814, 0.4796, 0.2828, 0.4803, 0.2845, 0.478, 0.2829, 0.478, 0.2829, 0.4603, 0.2845, 0.478, 0.2829, 0.4603, 0.2845, 0.4603, 0.5844, 0.6446, 0.5829, 0.6446, 0.5833, 0.6297, 0.5844, 0.6446, 0.5833, 0.6297, 0.5848, 0.6297, 0.2831, 0.4945, 0.2818, 0.4934, 0.28, 0.4785, 0.2831, 0.4945, 0.28, 0.4785, 0.2814, 0.4796, 0.1407, 0.3936, 0.1422, 0.3927, 0.1406, 0.4085, 0.1407, 0.3936, 0.1406, 0.4085, 0.139, 0.4094, 0.5829, 0.6446, 0.5812, 0.6442, 0.5816, 0.6294, 0.5829, 0.6446, 0.5816, 0.6294, 0.5833, 0.6297, 0.7543, 0.3105, 0.7527, 0.3105, 0.7532, 0.2982, 0.7543, 0.3105, 0.7532, 0.2982, 0.7548, 0.2982, 0.7527, 0.3105, 0.751, 0.3105, 0.7515, 0.2982, 0.7527, 0.3105, 0.7515, 0.2982, 0.7532, 0.2982, 0.2772, 0.5845, 0.2757, 0.5853, 0.2766, 0.5755, 0.2772, 0.5845, 0.2766, 0.5755, 0.2781, 0.5747, 0.2881, 0.1625, 0.2865, 0.1625, 0.2854, 0.1612, 0.2854, 0.1612, 0.2854, 0.1594, 0.2865, 0.1582, 0.2865, 0.1582, 0.2881, 0.1582, 0.2891, 0.1595, 0.2891, 0.1595, 0.2891, 0.1613, 0.2881, 0.1625, 0.2881, 0.1625, 0.2854, 0.1612, 0.2865, 0.1582, 0.2865, 0.1582, 0.2891, 0.1595, 0.2881, 0.1625, 0.1364, 0.4914, 0.1375, 0.4901, 0.1375, 0.5129, 0.1364, 0.4914, 0.1375, 0.5129, 0.1364, 0.5143, 0.1421, 0.1877, 0.1432, 0.1889, 0.1432, 0.2068, 0.1421, 0.1877, 0.1432, 0.2068, 0.1421, 0.2056, 0.2829, 0.478, 0.2813, 0.4776, 0.2813, 0.4599, 0.2829, 0.478, 0.2813, 0.4599, 0.2829, 0.4603, 0.2781, 0.5747, 0.2766, 0.5755, 0.283, 0.5592, 0.2781, 0.5747, 0.283, 0.5592, 0.2845, 0.5584, 0.1352, 0.492, 0.1364, 0.4914, 0.1364, 0.5143, 0.1352, 0.492, 0.1364, 0.5143, 0.1352, 0.5148, 0.2727, 0.4868, 0.2712, 0.4869, 0.2712, 0.469, 0.2727, 0.4868, 0.2712, 0.469, 0.2727, 0.469, 0.1432, 0.1877, 0.1422, 0.1866, 0.1422, 0.1651, 0.1432, 0.1877, 0.1422, 0.1651, 0.1432, 0.1662, 0.1687, 0.7451, 0.1726, 0.7427, 0.1726, 0.7484, 0.1183, 0.7414, 0.1081, 0.7414, 0.1137, 0.7303, 0.1191, 0.7051, 0.1191, 0.7175, 0.1081, 0.7109, 0.09707, 0.7239, 0.1062, 0.7179, 0.1062, 0.7306, 0.108, 0.7179, 0.09707, 0.7116, 0.108, 0.7051, 0.1508, 0.729, 0.1508, 0.7418, 0.1423, 0.7358, 0.133, 0.7497, 0.1415, 0.741, 0.1415, 0.7527, 0.1391, 0.6923, 0.1391, 0.7044, 0.1295, 0.6965, 0.1191, 0.733, 0.1293, 0.7293, 0.1293, 0.7406, 0.1191, 0.7512, 0.1218, 0.7406, 0.1287, 0.7512, 0.1081, 0.6923, 0.1081, 0.7051, 0.09707, 0.6987, 0.1297, 0.7051, 0.1297, 0.7177, 0.1191, 0.711, 0.1081, 0.6986, 0.1191, 0.6923, 0.1191, 0.7051, 0.1038, 0.7306, 0.1075, 0.7414, 0.09707, 0.7414, 0.1453, 0.7099, 0.1535, 0.7028, 0.1535, 0.7155, 0.1526, 0.6923, 0.1556, 0.7028, 0.1453, 0.7028, 0.1295, 0.6923, 0.1295, 0.7046, 0.1191, 0.6973, 0.1547, 0.7265, 0.1453, 0.724, 0.1547, 0.7155, 0.1177, 0.7303, 0.1081, 0.7238, 0.1177, 0.7175, 0.158, 0.729, 0.158, 0.741, 0.1508, 0.7321, 0.1292, 0.7293, 0.1191, 0.7216, 0.1292, 0.7177, 0.1186, 0.7479, 0.1133, 0.7448, 0.1186, 0.7414, 0.158, 0.7416, 0.158, 0.7477, 0.1537, 0.7446, 0.1528, 0.7649, 0.148, 0.7605, 0.1528, 0.7599, 0.148, 0.7418, 0.148, 0.7477, 0.1423, 0.7442, 0.1687, 0.7487, 0.1645, 0.7441, 0.1687, 0.7427, 0.148, 0.7574, 0.1534, 0.7543, 0.1534, 0.7599, 0.1642, 0.7329, 0.1692, 0.729, 0.1692, 0.7344, 0.1075, 0.7476, 0.1075, 0.7545, 0.1027, 0.7512, 0.1603, 0.6968, 0.1653, 0.6923, 0.1653, 0.6982, 0.1694, 0.7544, 0.1648, 0.7523, 0.1694, 0.749, 0.1022, 0.7535, 0.1022, 0.7595, 0.09707, 0.7551, 0.1423, 0.7646, 0.1384, 0.7616, 0.1423, 0.7588, 0.113, 0.7551, 0.113, 0.7611, 0.1081, 0.7571, 0.1728, 0.7414, 0.1689, 0.7401, 0.1728, 0.7359, 0.165, 0.7605, 0.1597, 0.7593, 0.165, 0.7549, 0.09707, 0.7513, 0.1027, 0.7476, 0.1027, 0.7535, 0.1384, 0.7541, 0.1422, 0.7527, 0.1422, 0.7588, 0.09707, 0.7451, 0.1026, 0.7414, 0.1026, 0.7476, 0.1026, 0.7435, 0.1079, 0.7414, 0.1079, 0.7475, 0.1692, 0.7298, 0.173, 0.729, 0.173, 0.7343, 0.1133, 0.7561, 0.1183, 0.7544, 0.1183, 0.7604, 0.1695, 0.6981, 0.1653, 0.6981, 0.1676, 0.6923, 0.1081, 0.7454, 0.1133, 0.7414, 0.1133, 0.7482, 0.148, 0.751, 0.1529, 0.7477, 0.1529, 0.7543, 0.1691, 0.7549, 0.1691, 0.7608, 0.165, 0.7562, 0.1079, 0.7601, 0.1027, 0.757, 0.1079, 0.7545, 0.1472, 0.7597, 0.1472, 0.7648, 0.1423, 0.7623, 0.1133, 0.7655, 0.115, 0.7604, 0.1179, 0.7655, 0.1636, 0.7167, 0.1636, 0.7235, 0.1591, 0.7198, 0.1348, 0.7585, 0.1382, 0.7637, 0.133, 0.7637, 0.1476, 0.754, 0.1476, 0.7597, 0.1423, 0.7554, 0.1384, 0.7527, 0.1384, 0.7585, 0.133, 0.7551, 0.1244, 0.757, 0.1191, 0.7547, 0.1244, 0.7512, 0.164, 0.7605, 0.164, 0.766, 0.1597, 0.7639, 0.1643, 0.7235, 0.1643, 0.729, 0.1591, 0.7262, 0.1641, 0.7359, 0.1641, 0.7427, 0.1597, 0.7398, 0.1597, 0.7528, 0.1648, 0.749, 0.1648, 0.7549, 0.1634, 0.7095, 0.1634, 0.7167, 0.1591, 0.7132, 0.1579, 0.7477, 0.1579, 0.754, 0.1529, 0.7513, 0.1127, 0.7482, 0.1127, 0.7551, 0.1081, 0.7509, 0.165, 0.7045, 0.1603, 0.7019, 0.165, 0.6982, 0.133, 0.7554, 0.1296, 0.7514, 0.133, 0.7484, 0.148, 0.7477, 0.1502, 0.7418, 0.1537, 0.7477, 0.1133, 0.7509, 0.1181, 0.7479, 0.1181, 0.7544, 0.1579, 0.754, 0.1579, 0.7599, 0.1536, 0.7556, 0.1329, 0.7554, 0.1329, 0.7615, 0.1296, 0.7586, 0.1695, 0.6956, 0.1734, 0.6923, 0.1734, 0.6967, 0.168, 0.7041, 0.168, 0.7095, 0.1652, 0.7058, 0.1721, 0.7608, 0.1721, 0.7676, 0.1692, 0.7639, 0.1743, 0.7067, 0.1743, 0.713, 0.1715, 0.7101, 0.1696, 0.7018, 0.1725, 0.6982, 0.1725, 0.7051, 0.1376, 0.7684, 0.133, 0.7681, 0.1376, 0.7637, 0.129, 0.7683, 0.1244, 0.7681, 0.129, 0.7636, 0.1423, 0.7675, 0.1457, 0.7648, 0.1457, 0.7696, 0.1737, 0.7535, 0.1694, 0.7529, 0.1737, 0.749, 0.1642, 0.729, 0.1642, 0.7359, 0.1597, 0.733, 0.1645, 0.7427, 0.1645, 0.749, 0.1597, 0.7455, 0.133, 0.7412, 0.133, 0.7484, 0.1288, 0.7449, 0.1472, 0.7477, 0.1472, 0.754, 0.1423, 0.7513, 0.1289, 0.7512, 0.1289, 0.7581, 0.1244, 0.754, 0.1728, 0.7549, 0.1728, 0.7606, 0.1691, 0.7582, 0.1027, 0.7625, 0.1068, 0.7601, 0.1068, 0.7658, 0.1533, 0.7618, 0.1579, 0.7599, 0.1579, 0.7652, 0.1191, 0.7642, 0.1232, 0.7627, 0.1232, 0.7679, 0.1239, 0.7627, 0.1191, 0.76, 0.1239, 0.757, 0.165, 0.7627, 0.1692, 0.7608, 0.1692, 0.7662, 0.1081, 0.7631, 0.1123, 0.7611, 0.1123, 0.7666, 0.1696, 0.6982, 0.1696, 0.7035, 0.165, 0.7015, 0.1682, 0.7095, 0.1682, 0.7152, 0.1634, 0.7123, 0.09707, 0.769, 0.101, 0.7648, 0.101, 0.769, 0.1685, 0.7222, 0.1636, 0.7196, 0.1685, 0.7167, 0.163, 0.7045, 0.1652, 0.7095, 0.1603, 0.7095, 0.1731, 0.7288, 0.169, 0.725, 0.1731, 0.7235, 0.1296, 0.7634, 0.133, 0.7615, 0.133, 0.7671, 0.1384, 0.7692, 0.1389, 0.7646, 0.142, 0.7692, 0.1641, 0.7384, 0.1689, 0.7359, 0.1689, 0.7415, 0.169, 0.729, 0.1643, 0.7267, 0.169, 0.7235, 0.09707, 0.7616, 0.1018, 0.7595, 0.1018, 0.7648, 0.1294, 0.7581, 0.1294, 0.7636, 0.1244, 0.7608])
me_cylinder_001.materials.append(mat_root)
me_cylinder_001.use_remesh_preserve_volume = False
me_cylinder_001.use_remesh_preserve_attributes = False
me_cylinder_001.use_mirror_vertex_groups = False
me_cylinder_001.update()

# ---- objects
ob_cylinder_001 = bpy.data.objects.new('Cylinder.001', me_cylinder_001)
ob_lamp = bpy.data.objects.new('Lamp', light_lamp)
ob_camera = bpy.data.objects.new('Camera', cam_camera)

# ---- transforms, parenting, visibility, modifiers, constraints
ob_cylinder_001.location = (0.0, 0.0, 0.0)
ob_cylinder_001.lineart.crease_threshold = 0.0
_vg = ob_cylinder_001.vertex_groups.new(name='Bone')
for _i, _w in zip([0, 1, 2, 3, 4, 5, 6, 7, 8, 9, 10, 11, 12, 13, 14, 15, 16, 17, 18, 19, 20, 21, 22, 23, 24, 25, 26, 27, 28, 29, 30, 31, 32, 33, 34, 35, 36, 37, 38, 39, 40, 41, 42, 43, 44, 45, 46, 47, 48, 49, 50, 51, 52, 53, 54, 55, 60, 61, 62, 63, 255, 256, 257, 258, 259, 261, 262, 263, 264, 266, 267, 268, 270, 271, 272, 274, 275, 278, 279, 280, 283, 284, 285, 287, 288, 289, 290], [0.9999, 1.0, 0.998, 0.9999, 1.0, 1.0, 0.9974, 0.9989, 1.0, 1.0, 0.9989, 1.0, 1.0, 1.0, 0.999, 0.9988, 1.0, 1.0, 0.9992, 1.0, 1.0, 1.0, 0.9986, 0.9993, 1.0, 1.0, 0.9995, 1.0, 0.9999, 1.0, 0.9991, 0.9971, 0.9388, 0.9198, 0.9447, 0.95, 0.9248, 0.9305, 0.9368, 0.977, 0.9253, 0.9815, 0.9758, 0.9315, 0.08791, 0.1806, 0.07997, 0.2926, 0.3448, 0.1433, 0.05567, 0.1481, 0.7401, 0.705, 0.6885, 0.1725, 0.05165, 0.022, 0.007596, 0.008808, 0.02354, 0.1365, 0.1289, 0.03616, 0.01355, 0.3042, 0.4266, 0.3718, 0.03608, 0.6991, 0.693, 0.06552, 0.7703, 0.5141, 0.8308, 0.4423, 0.93, 0.5258, 1.078, 0.8014, 1.043, 0.6545, 0.3053, 0.0189, 0.401, 0.1975, 0.2291]): _vg.add([_i], _w, 'REPLACE')
_vg = ob_cylinder_001.vertex_groups.new(name='Bone.001')
for _i, _w in zip([32, 33, 34, 35, 37, 43, 44, 45, 46, 47, 48, 55, 56, 57, 58, 59, 60, 67, 185, 186, 190, 191, 192, 194, 195, 196, 198, 199, 200, 202, 203, 206, 207, 208, 210, 211, 214, 215, 216, 255, 256, 257, 258, 259, 261, 262, 263, 264, 266, 267, 268, 270, 271, 272, 274, 275, 278, 280, 284, 285, 287, 288, 289, 290], [0.04524, 0.07522, 0.05172, 0.02168, 0.04422, 0.06259, 0.8571, 0.6608, 0.8691, 0.4988, 0.4289, 0.7475, 0.03898, 0.02551, 0.003054, 0.01281, 0.07389, 0.02378, 0.4735, 0.5646, 0.4808, 0.4633, 0.6623, 0.7837, 0.8141, 0.02442, 0.8999, 0.9659, 0.8947, 0.9825, 0.9387, 0.9755, 0.489, 0.7289, 0.3185, 0.4988, 0.467, 0.1063, 0.485, 0.1216, 0.7095, 0.859, 0.1277, 0.0276, 0.3737, 0.4927, 0.6207, 0.01205, 0.2458, 0.3026, 0.01905, 0.1781, 0.1996, 0.1652, 0.2468, 0.06546, 0.2027, 0.1789, 0.3088, 0.7671, 0.1176, 0.534, 0.8348, 0.5322]): _vg.add([_i], _w, 'REPLACE')
_vg = ob_cylinder_001.vertex_groups.new(name='Bone.003')
for _i, _w in zip([183, 184, 185, 186, 187, 188, 189, 190, 191, 192, 193, 194, 195, 196, 197, 199, 200, 201, 204, 205, 207, 208, 209, 210, 211, 212, 213, 214, 215, 216, 223, 226], [0.9873, 1.002, 0.5262, 0.09762, 0.983, 0.9887, 1.017, 0.519, 0.05592, 0.06511, 0.9933, 0.01562, 0.02584, 1.008, 0.9765, 0.01777, 0.0005587, 0.9803, 0.966, 0.9785, 0.186, 0.1061, 0.9784, 0.2612, 0.1987, 0.9596, 0.9905, 0.1301, 0.09463, 0.5147, 0.05583, 0.05298]): _vg.add([_i], _w, 'REPLACE')
_vg = ob_cylinder_001.vertex_groups.new(name='Bone.004')
for _i, _w in zip([212, 217, 218, 219, 220, 221, 222, 223, 224, 225, 226, 227, 228, 229, 230, 231, 232, 233, 234, 235, 236, 237, 238, 239, 240, 241, 242, 243, 244, 245, 246, 247, 248, 249, 250, 251, 252, 253, 254, 429, 430, 431, 432, 433, 434, 435, 436, 437, 438, 439, 440, 441, 442, 443, 444, 445, 446, 447, 448, 449, 450, 451, 452, 453, 454, 455, 456, 457, 458, 459, 460], [0.03716, 0.9944, 1.001, 1.07, 0.9958, 1.004, 1.001, 0.9457, 0.9898, 1.0, 0.9467, 0.9897, 1.0, 0.9766, 1.0, 0.9913, 0.9844, 1.001, 1.0, 1.01, 1.0, 2.222, 1.011, 1.0, 2.262, 1.018, 1.0, 2.309, 1.019, 1.0, 1.0, 1.0, 1.0, 1.0, 1.01, 1.0, 1.0, 1.01, 1.01, 1.0, 1.0, 1.0, 1.0, 1.0, 1.0, 1.0, 1.0, 1.0, 1.0, 1.0, 1.0, 1.0, 1.0, 1.0, 1.0, 1.0, 1.0, 1.0, 1.0, 1.0, 1.0, 1.0, 1.0, 1.0, 1.0, 1.0, 1.0, 1.0, 1.0, 1.0, 1.0]): _vg.add([_i], _w, 'REPLACE')
_vg = ob_cylinder_001.vertex_groups.new(name='Bone.005')
for _i, _w in zip([44, 45, 46, 47, 48, 49, 51, 52, 53, 54, 55, 56, 57, 58, 59, 60, 61, 62, 63, 64, 65, 66, 67, 69, 74, 75, 76, 77, 78, 79, 80, 114, 115, 116, 117, 118, 119, 120, 121, 122, 123, 124, 125, 127, 128, 129, 132, 133, 137, 138, 139, 141, 142, 144, 145, 146, 147, 150, 153, 157, 173, 175, 186, 191, 192, 194, 195, 198, 200, 203, 207, 208, 210, 211, 214, 215], [0.05256, 0.1484, 0.04759, 0.1927, 0.2044, 0.06334, 0.06071, 0.2487, 0.2823, 0.2982, 0.07639, 0.9105, 0.9083, 0.9358, 0.9121, 0.7888, 0.5214, 0.581, 0.927, 0.7305, 0.9372, 0.9304, 0.9125, 0.006056, 0.007451, 0.0022, 0.05503, 0.01765, 0.02227, 0.01116, 0.0163, 0.09773, 0.9846, 0.9669, 0.1083, 0.1458, 0.9835, 0.9221, 0.9784, 0.1429, 0.9426, 0.9875, 0.1474, 0.9458, 0.4306, 0.9902, 0.4053, 0.9911, 0.4449, 1.095, 0.9762, 1.062, 0.9594, 0.09964, 0.9314, 1.047, 0.9968, 0.5707, 0.5461, 0.5346, 0.5332, 0.534, 0.3377, 0.4814, 0.2726, 0.1845, 0.148, 0.07862, 0.08006, 0.02986, 0.3252, 0.165, 0.4202, 0.3024, 0.4029, 0.7991]): _vg.add([_i], _w, 'REPLACE')
_vg = ob_cylinder_001.vertex_groups.new(name='Bone.006')
for _i, _w in zip([116, 128, 132, 137, 142, 145, 326, 327, 328, 329, 330, 331, 332, 333, 334, 335, 336, 337, 338, 339, 340, 341, 342, 343, 344, 345, 346, 347, 348, 349, 350, 351, 352, 353, 354, 355, 356, 357, 358, 359, 360, 361, 362, 363, 364, 365, 366, 367, 368, 369, 370, 371, 372, 373, 374, 375, 376, 377, 378, 379, 380, 381, 382, 383, 384, 385, 386, 387, 388, 389, 390, 391, 392, 393, 412, 422, 424, 426, 461, 462, 463, 464, 465, 466, 467, 468, 469, 470, 471, 472, 473, 474, 475, 476, 477, 478, 479, 480, 481, 482, 483, 484, 485, 486, 487, 488, 489, 490, 491, 492], [0.01617, 0.1721, 0.1858, 0.1722, 0.03122, 0.06863, 1.0, 1.0, 1.0, 1.0, 1.0, 1.0, 1.0, 1.0, 1.0, 1.0, 1.0, 1.0, 1.0, 1.0, 1.0, 1.0, 1.0, 1.0, 1.0, 1.0, 1.0, 1.0, 1.0, 1.0, 1.0, 1.0, 1.0, 1.0, 1.0, 1.0, 1.0, 1.0, 1.0, 1.0, 1.0, 1.0, 1.0, 1.0, 1.0, 1.0, 1.0, 1.0, 1.0, 1.0, 1.0, 1.0, 1.0, 1.0, 1.0, 1.0, 1.0, 1.0, 1.0, 1.0, 1.0, 1.0, 1.0, 1.0, 1.0, 1.0, 1.0, 1.0, 1.0, 1.0, 1.0, 1.0, 1.0, 1.0, 0.01994, 0.02273, 0.2315, 0.07901, 1.0, 1.0, 1.0, 1.0, 1.0, 1.0, 1.0, 1.0, 1.0, 1.0, 1.0, 1.0, 1.0, 1.0, 1.0, 1.0, 1.0, 1.0, 1.0, 1.0, 1.0, 1.0, 1.0, 1.0, 1.0, 1.0, 1.0, 1.0, 1.0, 1.0, 1.0, 1.0]): _vg.add([_i], _w, 'REPLACE')
_vg = ob_cylinder_001.vertex_groups.new(name='Bone.007')
for _i, _w in zip([114, 117, 118, 120, 122, 123, 125, 126, 127, 128, 130, 131, 132, 134, 135, 136, 137, 140, 143, 144, 148, 149, 150, 151, 152, 153, 154, 155, 156, 157, 158, 159, 160, 161, 162, 163, 164, 165, 166, 167, 168, 169, 170, 171, 172, 173, 174, 175, 176, 177, 178, 179, 180, 181, 182, 394, 395, 396, 525, 526, 527, 528, 529, 530, 531, 532, 533, 534, 535, 536, 537, 538, 539, 540, 541, 542, 543, 544, 545, 546, 547, 548, 549, 550, 551, 552, 553, 554, 555, 556], [0.9023, 0.8917, 0.8542, 0.07787, 0.8571, 0.05737, 0.8526, 0.991, 0.05416, 0.2252, 0.9903, 1.0, 0.223, 0.9934, 1.036, 1.0, 0.2107, 1.044, 1.064, 0.9004, 0.9776, 0.9994, 0.4293, 0.9776, 0.9993, 0.4539, 0.9992, 1.0, 1.001, 0.4655, 1.0, 1.0, 1.019, 1.0, 1.018, 1.0, 1.018, 0.9752, 0.9994, 1.0, 1.0, 1.0, 1.0, 1.0, 1.0, 0.4668, 1.0, 0.4661, 1.0, 1.0, 1.0, 1.015, 1.0, 1.015, 1.0, 0.2889, 0.5024, 0.4819, 0.806, 0.9185, 0.6862, 0.9089, 0.4248, 0.8887, 0.2267, 0.8735, 0.8492, 0.8347, 0.8672, 0.9304, 0.9143, 0.9281, 0.9591, 0.9678, 0.5371, 0.7162, 0.5787, 0.8802, 0.4993, 0.483, 0.8093, 0.8737, 0.7063, 0.9353, 0.9157, 0.8673, 0.9489, 0.7726, 0.887, 0.7779]): _vg.add([_i], _w, 'REPLACE')
_vg = ob_cylinder_001.vertex_groups.new(name='Bone.008')
for _i, _w in zip([49, 56, 57, 58, 59, 60, 61, 62, 63, 64, 65, 66, 67, 68, 69, 70, 71, 72, 73, 74, 75, 76, 77, 78, 79, 80, 81, 83, 85, 86, 87, 88, 89, 90, 96, 98, 100, 102, 103, 105, 107, 113, 128, 132, 137], [0.001764, 0.03019, 0.03848, 0.01869, 0.02936, 0.08366, 0.228, 0.1967, 0.03725, 0.1342, 0.03146, 0.05813, 0.03938, 0.975, 0.9668, 0.9592, 0.9731, 0.9687, 0.9227, 0.9422, 0.9376, 0.9504, 0.9221, 0.9488, 0.9489, 0.9541, 0.03793, 0.03644, 0.06832, 0.06408, 0.1158, 0.05044, 0.01075, 0.0208, 0.03188, 0.007167, 0.04085, 0.05065, 0.0185, 0.01339, 0.009886, 0.03122, 0.1721, 0.1858, 0.1722]): _vg.add([_i], _w, 'REPLACE')
_vg = ob_cylinder_001.vertex_groups.new(name='Bone.009')
for _i, _w in zip([70, 73, 74, 75, 77, 81, 82, 83, 84, 85, 86, 87, 88, 89, 90, 91, 92, 93, 94, 95, 96, 97, 98, 99, 100, 101, 102, 103, 104, 105, 106, 107, 108, 109, 110, 111, 112, 113, 394, 395, 396, 397, 398, 399, 400, 401, 402, 403, 404, 405, 406, 407, 408, 409, 410, 411, 412, 413, 414, 415, 416, 417, 418, 419, 420, 421, 422, 423, 424, 425, 426, 427, 428, 525, 526, 527, 528, 529, 530, 531, 532, 533, 534, 535, 536, 537, 538, 539, 540, 541, 542, 543, 544, 545, 546, 547, 548, 549, 550, 551, 552, 553, 554, 555, 556], [0.02123, 0.03549, 0.0004356, 0.005495, 0.02186, 0.9558, 0.9905, 0.9566, 0.99, 0.9307, 0.9334, 0.881, 0.9475, 0.9688, 0.9631, 0.9871, 1.003, 0.9939, 1.0, 0.9751, 0.9583, 1.0, 0.9713, 1.0, 0.9537, 1.0, 0.9482, 0.9644, 1.0, 0.967, 1.0, 0.9689, 0.9858, 0.989, 1.0, 0.9921, 1.0, 0.9593, 0.7111, 0.4976, 0.5181, 0.9936, 0.9948, 0.9868, 0.9948, 0.996, 0.9961, 0.9973, 0.997, 0.9957, 0.9962, 0.9954, 0.9882, 0.9857, 0.9828, 0.9902, 0.965, 0.9971, 0.9939, 0.9936, 0.9974, 0.9958, 0.992, 0.9961, 0.9931, 0.9921, 0.9636, 0.9902, 0.7685, 0.9887, 0.921, 0.9868, 0.9978, 0.194, 0.0815, 0.3138, 0.09106, 0.5752, 0.1113, 0.7733, 0.1265, 0.1508, 0.1653, 0.1328, 0.06962, 0.08573, 0.07194, 0.0319, 0.01447, 0.4629, 0.2838, 0.4213, 0.1198, 0.5007, 0.517, 0.1907, 0.1263, 0.2937, 0.06468, 0.08431, 0.1327, 0.0511, 0.2274, 0.113, 0.2221]): _vg.add([_i], _w, 'REPLACE')
_vg = ob_cylinder_001.vertex_groups.new(name='Bone.002')
for _i, _w in zip([36, 38, 40, 49, 50, 51, 61, 62, 64, 255, 256, 258, 259, 260, 261, 262, 264, 265, 266, 268, 269, 270, 271, 273, 274, 276, 277, 278, 281, 282, 284, 286, 287, 288, 290, 291, 292, 293, 294, 295, 296, 297, 298, 299, 300, 301, 302, 303, 304, 305, 306, 307, 308, 309, 310, 311, 312, 313, 314, 315, 316, 317, 318, 319, 320, 321, 322, 323, 324, 325, 493, 494, 495, 496, 497, 498, 499, 500, 501, 502, 503, 504, 505, 506, 507, 508, 509, 510, 511, 512, 513, 514, 515, 516, 517, 518, 519, 520, 521, 522, 523, 524], [0.06856, 0.0594, 0.06878, 0.7665, 0.9169, 0.7743, 0.2055, 0.1861, 0.1123, 0.8416, 0.154, 0.8292, 0.9294, 1.0, 0.3221, 0.08074, 0.9259, 1.0, 0.05513, 0.9, 0.9781, 0.0516, 0.2863, 0.9774, 0.3109, 0.9825, 1.021, 0.2715, 1.034, 1.023, 0.02338, 1.036, 0.8479, 0.06501, 0.2387, 0.9989, 1.0, 1.003, 1.0, 0.9991, 1.0, 1.003, 1.003, 1.0, 1.003, 0.9999, 1.002, 1.003, 0.9999, 1.003, 1.004, 1.003, 0.9976, 1.002, 1.0, 1.003, 1.002, 1.0, 1.002, 1.0, 1.003, 1.003, 1.002, 1.003, 1.002, 1.002, 1.002, 1.003, 1.002, 1.003, 1.0, 1.0, 1.0, 1.0, 1.0, 1.0, 1.0, 1.0, 1.0, 1.0, 1.0, 1.0, 1.0, 1.0, 1.0, 1.0, 1.0, 1.0, 1.0, 1.0, 1.0, 1.0, 1.0, 1.0, 1.0, 1.0, 1.0, 1.0, 1.0, 1.0, 1.0, 1.0]): _vg.add([_i], _w, 'REPLACE')
_m = ob_cylinder_001.modifiers.new('Armature', 'ARMATURE')
ob_lamp.location = (4.076, 1.005, 5.904)
ob_lamp.rotation_euler = (0.6503, 0.05522, 1.866)
ob_lamp.lock_rotations_4d = False
ob_lamp.empty_display_type = 'ARROWS'
ob_lamp.color = (0.0, 0.0, 0.0, 0.0)
ob_lamp.lineart.crease_threshold = 0.0
ob_camera.location = (7.481, -6.508, 5.344)
ob_camera.rotation_euler = (1.109, 0.0, 0.8149)
ob_camera.lock_rotations_4d = False
ob_camera.empty_display_type = 'ARROWS'
ob_camera.color = (0.0, 0.0, 0.0, 0.0)
ob_camera.display_type = 'WIRE'
ob_camera.lineart.crease_threshold = 0.0

# ---- collection membership
col_collection_1.objects.link(ob_cylinder_001)
col_collection_1.objects.link(ob_lamp)
col_collection_1.objects.link(ob_camera)

# ---- scene / render settings (as saved in the file)
scene.camera = ob_camera
scene.frame_start = 1; scene.frame_end = 60; scene.frame_set(8)
scene.render.engine = 'CYCLES'
scene.render.resolution_percentage = 50
scene.render.dither_intensity = 0.0
scene.cycles.use_denoising = False
scene.cycles.samples = 128
scene.cycles.sampling_pattern = 'TABULATED_SOBOL'
scene.cycles.light_sampling_threshold = 0.0
scene.cycles.use_adaptive_sampling = False
scene.cycles.use_light_tree = False
scene.cycles.blur_glossy = 0.0
scene.cycles.sample_clamp_indirect = 0.0
scene.view_settings.view_transform = 'Standard'
bpy.context.view_layer.update()

